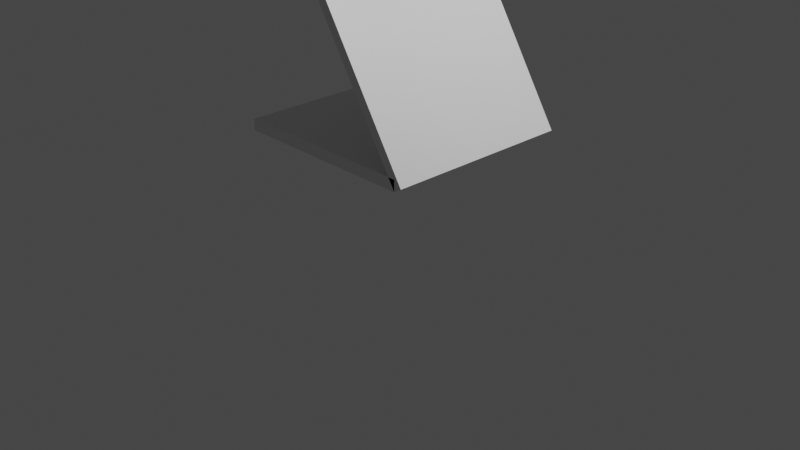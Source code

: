 # Source: placard.blend  (saved by Blender 3.1.7; exported with 4.5.12 LTS)
import bpy
from mathutils import Matrix  # noqa: F401  (used for matrix-valued properties, if any)

bpy.ops.wm.read_factory_settings(use_empty=True)
scene = bpy.context.scene
scene.name = 'Scene'

# ---- collections
col_collection = bpy.data.collections.new('Collection'); scene.collection.children.link(col_collection)

# ---- materials (node trees are filled in below, after node groups)
mat_material = bpy.data.materials.new('Material')
mat_material.alpha_threshold = 0.0
mat_material.use_transparent_shadow = False
mat_material.line_color = (0.0, 0.0, 0.0, 1.0)

# ---- material node trees
mat_material.use_nodes = True; mat_material.node_tree.nodes.clear()
_N = mat_material.node_tree.nodes; _L = mat_material.node_tree.links
n0 = _N.new('ShaderNodeOutputMaterial'); n0.name = 'Material Output'; n0.location = (300, 300)
n1 = _N.new('ShaderNodeBsdfPrincipled'); n1.name = 'Principled BSDF'; n1.location = (10, 300)
n1.distribution = 'GGX'
n1.subsurface_method = 'RANDOM_WALK_SKIN'
n1.inputs[2].default_value = 0.4
n1.inputs[3].default_value = 1.45
n1.inputs[27].default_value = (0.0, 0.0, 0.0, 1.0)
n1.inputs[28].default_value = 1.0
_L.new(n1.outputs[0], n0.inputs[0])
n0.is_active_output = True

# ---- world
world_world = bpy.data.worlds.new('World'); scene.world = world_world
world_world.use_nodes = True; world_world.node_tree.nodes.clear()
_N = world_world.node_tree.nodes; _L = world_world.node_tree.links
n0 = _N.new('ShaderNodeOutputWorld'); n0.name = 'World Output'; n0.location = (300, 300)
n1 = _N.new('ShaderNodeBackground'); n1.name = 'Background'; n1.location = (10, 300)
n1.inputs[0].default_value = (0.05088, 0.05088, 0.05088, 1.0)
_L.new(n1.outputs[0], n0.inputs[0])
n0.is_active_output = True
world_world.color = (0.05088, 0.05088, 0.05088)
world_world.use_sun_shadow = False
world_world.sun_shadow_jitter_overblur = 0.0

# ---- cameras
cam_camera = bpy.data.cameras.new('Camera')
cam_camera.clip_end = 100.0
cam_camera.ortho_scale = 7.314

# ---- lights
light_light = bpy.data.lights.new('Light', 'POINT')
light_light.transmission_factor = 0.0
light_light.energy = 1000.0
light_light.shadow_soft_size = 0.1
light_light.shadow_maximum_resolution = 0.006
light_light.use_absolute_resolution = True

# ---- meshes
me_cube = bpy.data.meshes.new('Cube')
me_cube.from_pydata([(-0.07114, 1.0, 0.6878), (1.0, 1.0, -1.0), (-0.07114, -1.0, 0.6878), (1.0, -1.0, -1.0), (-1.0, 1.0, -1.0), (-1.0, -1.0, -1.0), (-0.07114, 1.0, 0.6878), (1.0, 1.0, -1.0), (-0.07114, -1.0, 0.6878), (1.0, -1.0, -1.0), (0.01157, 1.0, 0.7403), (1.083, 1.0, -0.9475), (0.01157, -1.0, 0.7403), (1.083, -1.0, -0.9475), (-1.0, 1.0, -0.8822), (-1.0, -1.0, -0.8822), (1.0, 1.0, -0.8822), (1.0, -1.0, -0.8822)], [], [(5, 4, 14, 15), (1, 0, 6, 7), (6, 8, 12, 10), (2, 3, 9, 8), (3, 1, 7, 9), (0, 2, 8, 6), (11, 10, 12, 13), (7, 6, 10, 11), (9, 7, 11, 13), (8, 9, 13, 12), (14, 16, 17, 15), (3, 5, 15, 17), (4, 1, 16, 14), (1, 3, 17, 16)])
_uv = me_cube.uv_layers.new(name='UVMap')
_uv.uv.foreach_set('vector', [0.0, 0.0, 0.0, 0.0, 0.0, 0.0, 0.0, 0.0, 0.0, 0.0, 0.0, 0.0, 0.0, 0.0, 0.0, 0.0, 0.0, 0.0, 0.0, 0.0, 0.0, 0.0, 0.0, 0.0, 0.0, 0.0, 0.0, 0.0, 0.0, 0.0, 0.0, 0.0, 0.375, 0.75, 0.375, 0.5, 0.375, 0.5, 0.375, 0.75, 0.0, 0.0, 0.0, 0.0, 0.0, 0.0, 0.0, 0.0, 0.375, 0.5, 0.625, 0.5, 0.625, 0.75, 0.375, 0.75, 0.0, 0.0, 0.0, 0.0, 0.0, 0.0, 0.0, 0.0, 0.375, 0.75, 0.375, 0.5, 0.375, 0.5, 0.375, 0.75, 0.0, 0.0, 0.0, 0.0, 0.0, 0.0, 0.0, 0.0, 0.125, 0.5, 0.375, 0.5, 0.375, 0.75, 0.125, 0.75, 0.0, 0.0, 0.0, 0.0, 0.0, 0.0, 0.0, 0.0, 0.0, 0.0, 0.0, 0.0, 0.0, 0.0, 0.0, 0.0, 0.375, 0.5, 0.375, 0.75, 0.375, 0.75, 0.375, 0.5])
me_cube.materials.append(mat_material)
me_cube.use_remesh_preserve_volume = False
me_cube.use_remesh_preserve_attributes = False
me_cube.use_mirror_vertex_groups = False
me_cube.update()

# ---- objects
ob_cube = bpy.data.objects.new('Cube', me_cube)
ob_light = bpy.data.objects.new('Light', light_light)
ob_camera = bpy.data.objects.new('Camera', cam_camera)

# ---- transforms, parenting, visibility, modifiers, constraints
ob_cube.location = (0.0, 0.0, 1.946)
ob_cube.lock_rotations_4d = False
ob_cube.empty_display_type = 'ARROWS'
ob_cube.lineart.crease_threshold = 0.0
ob_light.location = (4.076, 1.005, 5.904)
ob_light.rotation_euler = (0.6503, 0.05522, 1.866)
ob_light.lock_rotations_4d = False
ob_light.empty_display_type = 'ARROWS'
ob_light.color = (0.0, 0.0, 0.0, 0.0)
ob_light.lineart.crease_threshold = 0.0
ob_camera.location = (7.359, -6.926, 4.958)
ob_camera.rotation_euler = (1.109, 0.0, 0.8149)
ob_camera.lock_rotations_4d = False
ob_camera.empty_display_type = 'ARROWS'
ob_camera.color = (0.0, 0.0, 0.0, 0.0)
ob_camera.display_type = 'WIRE'
ob_camera.lineart.crease_threshold = 0.0

# ---- collection membership
col_collection.objects.link(ob_cube)
col_collection.objects.link(ob_light)
col_collection.objects.link(ob_camera)

# ---- scene / render settings (as saved in the file)
scene.camera = ob_camera
scene.frame_start = 1; scene.frame_end = 250; scene.frame_set(1)
scene.render.engine = 'BLENDER_EEVEE_NEXT'
scene.cycles.sampling_pattern = 'TABULATED_SOBOL'
scene.cycles.use_light_tree = False
scene.view_settings.view_transform = 'Filmic'
bpy.context.view_layer.update()
